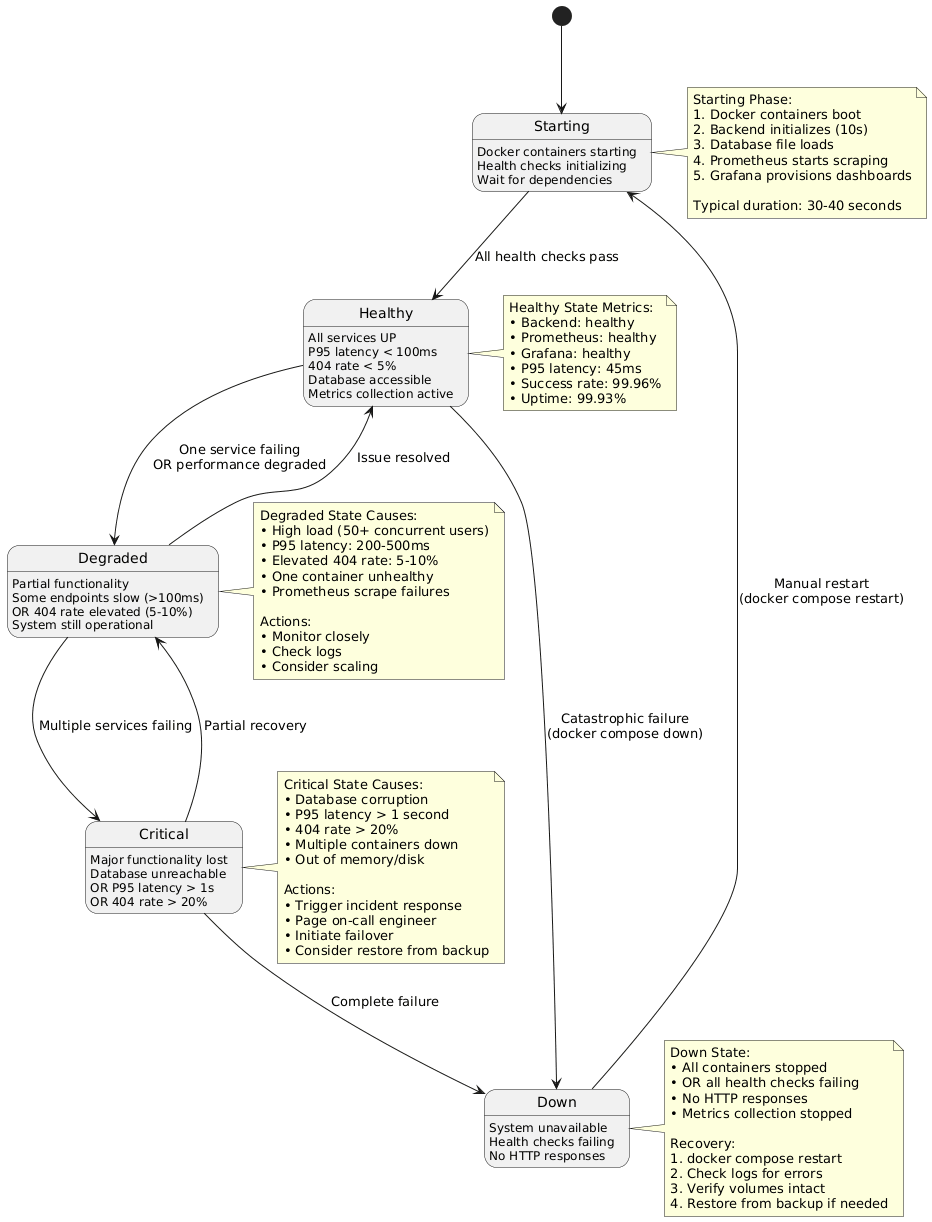

The diagram above was rendered by PlantUML. Its source (embedded in the PNG):
@startuml
[*] --> Starting

state Starting {
  Starting : Docker containers starting
  Starting : Health checks initializing
  Starting : Wait for dependencies
}

Starting --> Healthy : All health checks pass

state Healthy {
  Healthy : All services UP
  Healthy : P95 latency < 100ms
  Healthy : 404 rate < 5%
  Healthy : Database accessible
  Healthy : Metrics collection active
}

Healthy --> Degraded : One service failing\nOR performance degraded

state Degraded {
  Degraded : Partial functionality
  Degraded : Some endpoints slow (>100ms)
  Degraded : OR 404 rate elevated (5-10%)
  Degraded : System still operational
}

Degraded --> Healthy : Issue resolved

Degraded --> Critical : Multiple services failing

state Critical {
  Critical : Major functionality lost
  Critical : Database unreachable
  Critical : OR P95 latency > 1s
  Critical : OR 404 rate > 20%
}

Critical --> Degraded : Partial recovery

Critical --> Down : Complete failure

state Down {
  Down : System unavailable
  Down : Health checks failing
  Down : No HTTP responses
}

Down --> Starting : Manual restart\n(docker compose restart)

Healthy --> Down : Catastrophic failure\n(docker compose down)

note right of Starting
  Starting Phase:
  1. Docker containers boot
  2. Backend initializes (10s)
  3. Database file loads
  4. Prometheus starts scraping
  5. Grafana provisions dashboards
  
  Typical duration: 30-40 seconds
end note

note right of Healthy
  Healthy State Metrics:
  • Backend: healthy
  • Prometheus: healthy
  • Grafana: healthy
  • P95 latency: 45ms
  • Success rate: 99.96%
  • Uptime: 99.93%
end note

note right of Degraded
  Degraded State Causes:
  • High load (50+ concurrent users)
  • P95 latency: 200-500ms
  • Elevated 404 rate: 5-10%
  • One container unhealthy
  • Prometheus scrape failures
  
  Actions:
  • Monitor closely
  • Check logs
  • Consider scaling
end note

note right of Critical
  Critical State Causes:
  • Database corruption
  • P95 latency > 1 second
  • 404 rate > 20%
  • Multiple containers down
  • Out of memory/disk
  
  Actions:
  • Trigger incident response
  • Page on-call engineer
  • Initiate failover
  • Consider restore from backup
end note

note right of Down
  Down State:
  • All containers stopped
  • OR all health checks failing
  • No HTTP responses
  • Metrics collection stopped
  
  Recovery:
  1. docker compose restart
  2. Check logs for errors
  3. Verify volumes intact
  4. Restore from backup if needed
end note
@enduml